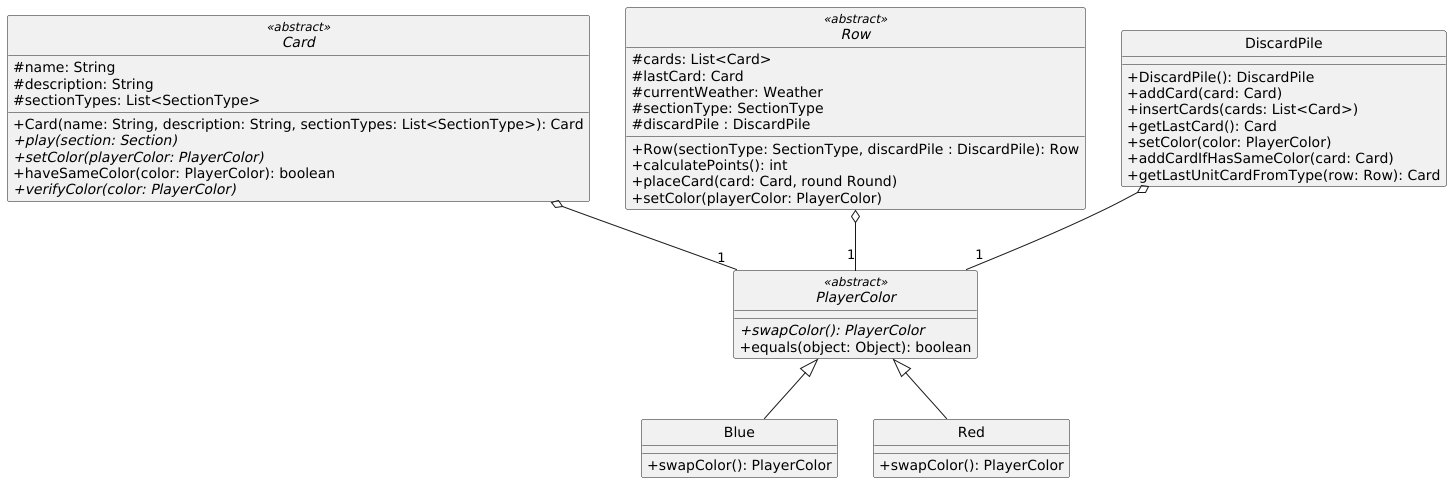

The diagram above was rendered by PlantUML. Its source (embedded in the PNG):
@startuml

skinparam monochrome true
hide circle
skinparam classAttributeIconSize 0

abstract class Card <<abstract>> {
  #name: String
  #description: String
  #sectionTypes: List<SectionType>
  +Card(name: String, description: String, sectionTypes: List<SectionType>): Card
  +{abstract}play(section: Section)
  +{abstract}setColor(playerColor: PlayerColor)
  +haveSameColor(color: PlayerColor): boolean
  +{abstract}verifyColor(color: PlayerColor)
}

abstract class Row <<abstract>> {
  #cards: List<Card>
  #lastCard: Card
  #currentWeather: Weather
  #sectionType: SectionType
  #discardPile : DiscardPile
  +Row(sectionType: SectionType, discardPile : DiscardPile): Row
  +calculatePoints(): int
  +placeCard(card: Card, round Round)
  +setColor(playerColor: PlayerColor)
}

class DiscardPile {
  +DiscardPile(): DiscardPile
  +addCard(card: Card)
  +insertCards(cards: List<Card>)
  +getLastCard(): Card
  +setColor(color: PlayerColor)
  +addCardIfHasSameColor(card: Card)
  +getLastUnitCardFromType(row: Row): Card
}

abstract class PlayerColor <<abstract>> {
  +{abstract}swapColor(): PlayerColor
  +equals(object: Object): boolean
}

class Blue {
  +swapColor(): PlayerColor
}

class Red {
  +swapColor(): PlayerColor
}

Card o-- "1" PlayerColor
Row  o-- "1" PlayerColor
DiscardPile o-- "1" PlayerColor

PlayerColor <|-- Blue
PlayerColor <|-- Red

@enduml